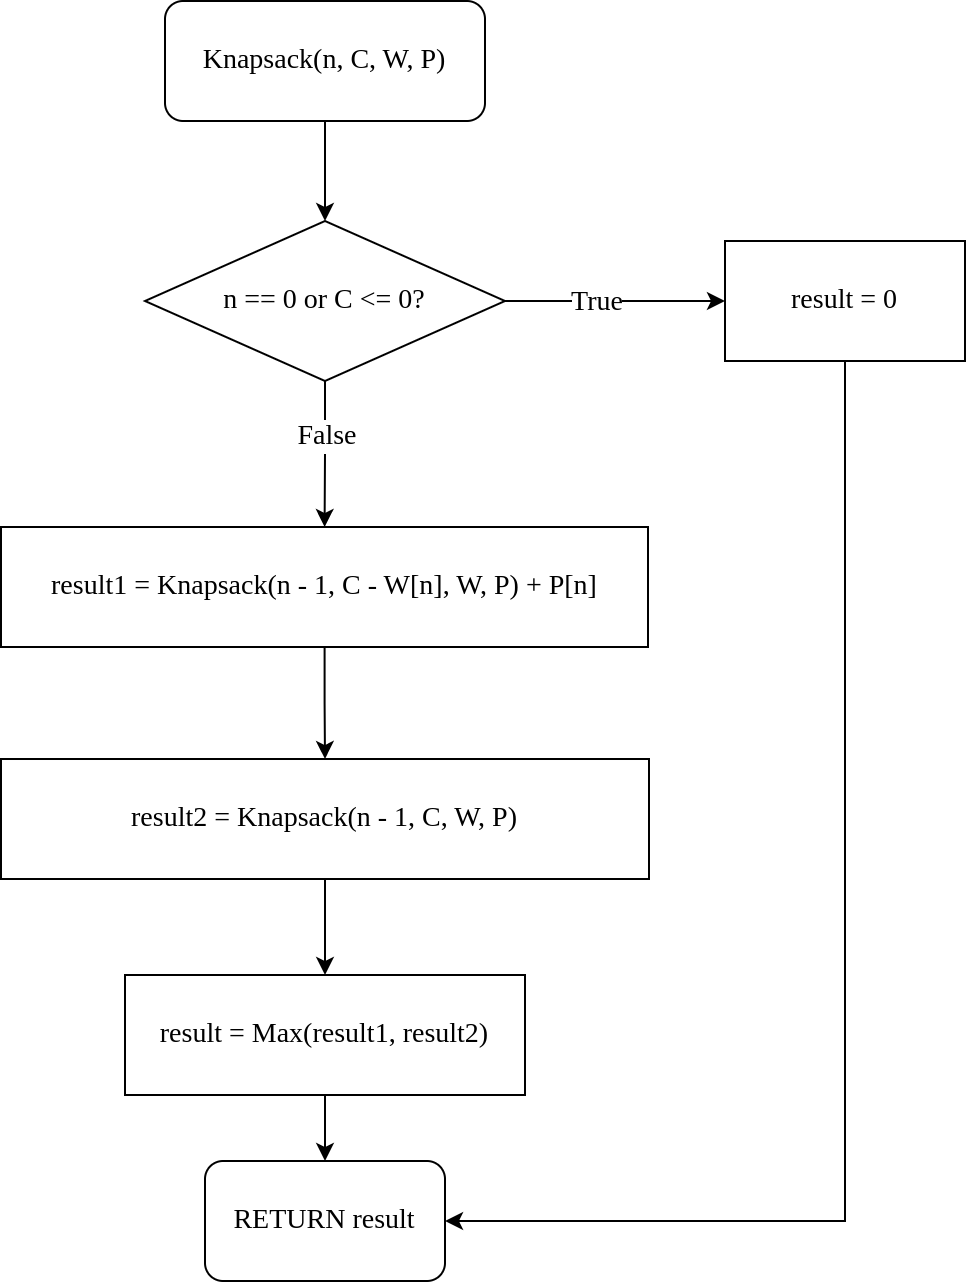

The diagram above was exported from draw.io. Its source (the exported page's mxGraphModel, read from the mxfile embedded in the PNG):
<mxGraphModel dx="1422" dy="804" grid="0" gridSize="10" guides="1" tooltips="1" connect="1" arrows="1" fold="1" page="0" pageScale="1" pageWidth="827" pageHeight="1169" math="0" shadow="0">
  <root>
    <mxCell id="0" />
    <mxCell id="1" parent="0" />
    <mxCell id="VSrPSqZ0pAPZs0tndOgj-1" style="edgeStyle=orthogonalEdgeStyle;rounded=0;orthogonalLoop=1;jettySize=auto;html=1;entryX=0.5;entryY=0;entryDx=0;entryDy=0;fontColor=default;fontSize=14;fontFamily=Times New Roman;" parent="1" source="VSrPSqZ0pAPZs0tndOgj-2" target="VSrPSqZ0pAPZs0tndOgj-8" edge="1">
      <mxGeometry relative="1" as="geometry" />
    </mxCell>
    <mxCell id="VSrPSqZ0pAPZs0tndOgj-2" value="Knapsack(n, C, W, P)" style="rounded=1;whiteSpace=wrap;html=1;fontSize=14;fontFamily=Times New Roman;" parent="1" vertex="1">
      <mxGeometry x="360" y="40" width="160" height="60" as="geometry" />
    </mxCell>
    <mxCell id="VSrPSqZ0pAPZs0tndOgj-3" value="RETURN result" style="rounded=1;whiteSpace=wrap;html=1;fontSize=14;fontFamily=Times New Roman;" parent="1" vertex="1">
      <mxGeometry x="380" y="620" width="120" height="60" as="geometry" />
    </mxCell>
    <mxCell id="VSrPSqZ0pAPZs0tndOgj-4" style="edgeStyle=orthogonalEdgeStyle;rounded=0;orthogonalLoop=1;jettySize=auto;html=1;fontSize=14;fontFamily=Times New Roman;" parent="1" source="VSrPSqZ0pAPZs0tndOgj-8" target="VSrPSqZ0pAPZs0tndOgj-10" edge="1">
      <mxGeometry relative="1" as="geometry" />
    </mxCell>
    <mxCell id="VSrPSqZ0pAPZs0tndOgj-5" value="False" style="edgeLabel;html=1;align=center;verticalAlign=middle;resizable=0;points=[];fontSize=14;fontColor=default;fontFamily=Times New Roman;" parent="VSrPSqZ0pAPZs0tndOgj-4" vertex="1" connectable="0">
      <mxGeometry x="-0.2636" relative="1" as="geometry">
        <mxPoint as="offset" />
      </mxGeometry>
    </mxCell>
    <mxCell id="VSrPSqZ0pAPZs0tndOgj-6" style="edgeStyle=orthogonalEdgeStyle;rounded=0;orthogonalLoop=1;jettySize=auto;html=1;entryX=0;entryY=0.5;entryDx=0;entryDy=0;fontSize=14;fontFamily=Times New Roman;" parent="1" source="VSrPSqZ0pAPZs0tndOgj-8" target="VSrPSqZ0pAPZs0tndOgj-12" edge="1">
      <mxGeometry relative="1" as="geometry" />
    </mxCell>
    <mxCell id="VSrPSqZ0pAPZs0tndOgj-7" value="True" style="edgeLabel;html=1;align=center;verticalAlign=middle;resizable=0;points=[];fontSize=14;fontColor=default;fontFamily=Times New Roman;" parent="VSrPSqZ0pAPZs0tndOgj-6" vertex="1" connectable="0">
      <mxGeometry x="-0.1818" relative="1" as="geometry">
        <mxPoint as="offset" />
      </mxGeometry>
    </mxCell>
    <mxCell id="VSrPSqZ0pAPZs0tndOgj-8" value="n == 0 or C &amp;lt;= 0?" style="rhombus;whiteSpace=wrap;html=1;fontSize=14;fontFamily=Times New Roman;" parent="1" vertex="1">
      <mxGeometry x="350" y="150" width="180" height="80" as="geometry" />
    </mxCell>
    <mxCell id="VSrPSqZ0pAPZs0tndOgj-9" style="edgeStyle=orthogonalEdgeStyle;rounded=0;orthogonalLoop=1;jettySize=auto;html=1;fontSize=14;fontFamily=Times New Roman;" parent="1" source="VSrPSqZ0pAPZs0tndOgj-10" target="VSrPSqZ0pAPZs0tndOgj-16" edge="1">
      <mxGeometry relative="1" as="geometry" />
    </mxCell>
    <mxCell id="VSrPSqZ0pAPZs0tndOgj-10" value="result1 = Knapsack(n - 1, C - W[n], W, P) + P[n]" style="rounded=0;whiteSpace=wrap;html=1;fontSize=14;fontFamily=Times New Roman;" parent="1" vertex="1">
      <mxGeometry x="278" y="303" width="323.5" height="60" as="geometry" />
    </mxCell>
    <mxCell id="VSrPSqZ0pAPZs0tndOgj-11" style="edgeStyle=orthogonalEdgeStyle;rounded=0;orthogonalLoop=1;jettySize=auto;html=1;entryX=1;entryY=0.5;entryDx=0;entryDy=0;exitX=0.5;exitY=1;exitDx=0;exitDy=0;fontSize=14;fontFamily=Times New Roman;" parent="1" source="VSrPSqZ0pAPZs0tndOgj-12" target="VSrPSqZ0pAPZs0tndOgj-3" edge="1">
      <mxGeometry relative="1" as="geometry">
        <mxPoint x="700" y="680" as="targetPoint" />
      </mxGeometry>
    </mxCell>
    <mxCell id="VSrPSqZ0pAPZs0tndOgj-12" value="result = 0" style="rounded=0;whiteSpace=wrap;html=1;fontSize=14;fontFamily=Times New Roman;" parent="1" vertex="1">
      <mxGeometry x="640" y="160" width="120" height="60" as="geometry" />
    </mxCell>
    <mxCell id="VSrPSqZ0pAPZs0tndOgj-13" style="edgeStyle=orthogonalEdgeStyle;rounded=0;orthogonalLoop=1;jettySize=auto;html=1;entryX=0.5;entryY=0;entryDx=0;entryDy=0;fontSize=14;fontFamily=Times New Roman;" parent="1" source="VSrPSqZ0pAPZs0tndOgj-14" target="VSrPSqZ0pAPZs0tndOgj-3" edge="1">
      <mxGeometry relative="1" as="geometry" />
    </mxCell>
    <mxCell id="VSrPSqZ0pAPZs0tndOgj-14" value="result = Max(result1, result2)" style="rounded=0;whiteSpace=wrap;html=1;fontSize=14;fontFamily=Times New Roman;" parent="1" vertex="1">
      <mxGeometry x="340" y="527" width="200" height="60" as="geometry" />
    </mxCell>
    <mxCell id="VSrPSqZ0pAPZs0tndOgj-15" style="edgeStyle=orthogonalEdgeStyle;rounded=0;orthogonalLoop=1;jettySize=auto;html=1;fontSize=14;fontFamily=Times New Roman;" parent="1" source="VSrPSqZ0pAPZs0tndOgj-16" target="VSrPSqZ0pAPZs0tndOgj-14" edge="1">
      <mxGeometry relative="1" as="geometry" />
    </mxCell>
    <mxCell id="VSrPSqZ0pAPZs0tndOgj-16" value="&lt;span style=&quot;font-size: 14px; font-style: normal; font-variant-ligatures: normal; font-variant-caps: normal; font-weight: 400; letter-spacing: normal; orphans: 2; text-align: center; text-indent: 0px; text-transform: none; widows: 2; word-spacing: 0px; -webkit-text-stroke-width: 0px; text-decoration-thickness: initial; text-decoration-style: initial; text-decoration-color: initial; float: none; display: inline !important;&quot;&gt;result2 = Knapsack(n - 1, C, W, P)&lt;/span&gt;" style="rounded=0;whiteSpace=wrap;html=1;fillColor=default;fontColor=default;labelBackgroundColor=none;fontSize=14;fontFamily=Times New Roman;" parent="1" vertex="1">
      <mxGeometry x="278" y="419" width="324" height="60" as="geometry" />
    </mxCell>
  </root>
</mxGraphModel>